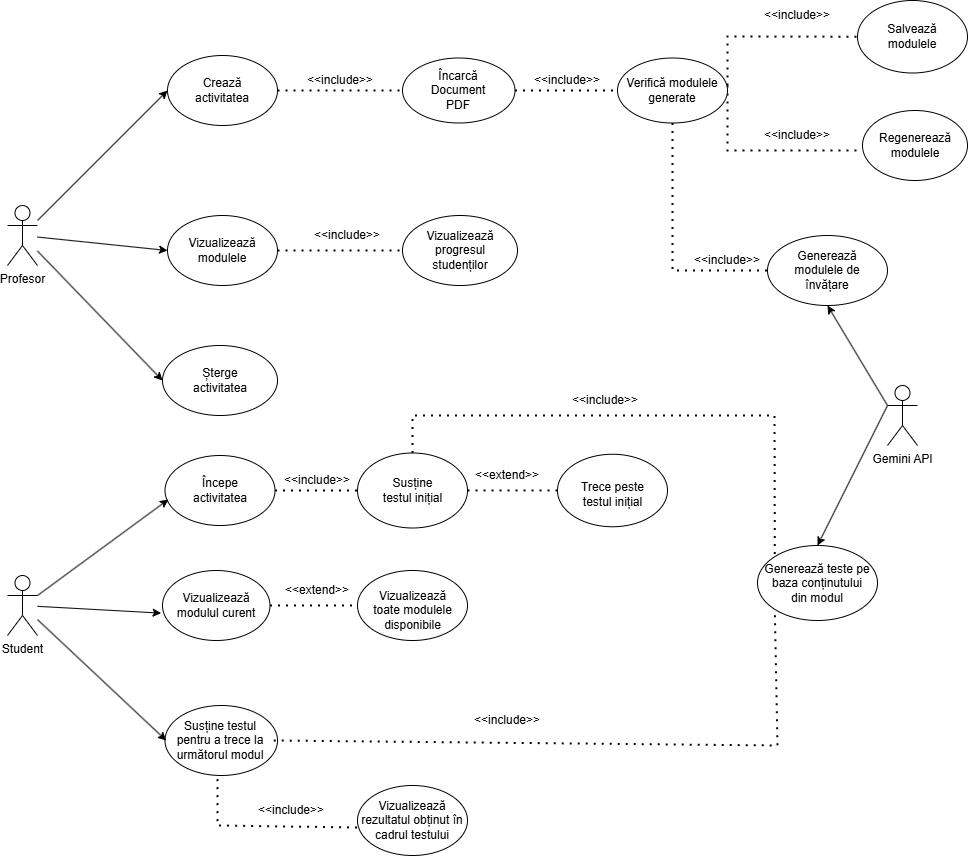

The diagram above was exported from draw.io. Its source (the exported page's mxGraphModel, read from the mxfile embedded in the PNG):
<mxGraphModel dx="998" dy="574" grid="1" gridSize="10" guides="1" tooltips="1" connect="1" arrows="1" fold="1" page="1" pageScale="1" pageWidth="850" pageHeight="1100" math="0" shadow="0">
  <root>
    <mxCell id="0" />
    <mxCell id="1" parent="0" />
    <mxCell id="SuuBR-StCIkIHEbimVtV-1" value="Student" style="shape=umlActor;verticalLabelPosition=bottom;verticalAlign=top;html=1;outlineConnect=0;" vertex="1" parent="1">
      <mxGeometry x="110" y="910" width="30" height="60" as="geometry" />
    </mxCell>
    <mxCell id="SuuBR-StCIkIHEbimVtV-4" value="Profesor" style="shape=umlActor;verticalLabelPosition=bottom;verticalAlign=top;html=1;outlineConnect=0;" vertex="1" parent="1">
      <mxGeometry x="110" y="540" width="30" height="60" as="geometry" />
    </mxCell>
    <mxCell id="SuuBR-StCIkIHEbimVtV-5" value="" style="ellipse;whiteSpace=wrap;html=1;" vertex="1" parent="1">
      <mxGeometry x="270" y="390" width="110" height="70" as="geometry" />
    </mxCell>
    <mxCell id="SuuBR-StCIkIHEbimVtV-6" value="Crează activitatea" style="text;html=1;align=center;verticalAlign=middle;whiteSpace=wrap;rounded=0;" vertex="1" parent="1">
      <mxGeometry x="295" y="410" width="60" height="30" as="geometry" />
    </mxCell>
    <mxCell id="SuuBR-StCIkIHEbimVtV-7" value="" style="ellipse;whiteSpace=wrap;html=1;" vertex="1" parent="1">
      <mxGeometry x="960" y="335" width="110" height="72.5" as="geometry" />
    </mxCell>
    <mxCell id="SuuBR-StCIkIHEbimVtV-8" value="Salvează modulele" style="text;html=1;align=center;verticalAlign=middle;whiteSpace=wrap;rounded=0;" vertex="1" parent="1">
      <mxGeometry x="985" y="356.25" width="60" height="30" as="geometry" />
    </mxCell>
    <mxCell id="SuuBR-StCIkIHEbimVtV-9" value="" style="ellipse;whiteSpace=wrap;html=1;" vertex="1" parent="1">
      <mxGeometry x="965" y="445" width="105" height="70" as="geometry" />
    </mxCell>
    <mxCell id="SuuBR-StCIkIHEbimVtV-10" value="Regenerează&lt;div&gt;modulele&lt;/div&gt;" style="text;html=1;align=center;verticalAlign=middle;whiteSpace=wrap;rounded=0;" vertex="1" parent="1">
      <mxGeometry x="987.5" y="465" width="60" height="30" as="geometry" />
    </mxCell>
    <mxCell id="SuuBR-StCIkIHEbimVtV-11" value="" style="endArrow=none;dashed=1;html=1;dashPattern=1 3;strokeWidth=2;rounded=0;entryX=0;entryY=0.5;entryDx=0;entryDy=0;exitX=1;exitY=0.5;exitDx=0;exitDy=0;" edge="1" parent="1" target="SuuBR-StCIkIHEbimVtV-7">
      <mxGeometry width="50" height="50" relative="1" as="geometry">
        <mxPoint x="830" y="420" as="sourcePoint" />
        <mxPoint x="900" y="455" as="targetPoint" />
        <Array as="points">
          <mxPoint x="830" y="371" />
        </Array>
      </mxGeometry>
    </mxCell>
    <mxCell id="SuuBR-StCIkIHEbimVtV-12" value="" style="endArrow=none;dashed=1;html=1;dashPattern=1 3;strokeWidth=2;rounded=0;exitX=1;exitY=0.5;exitDx=0;exitDy=0;" edge="1" parent="1">
      <mxGeometry width="50" height="50" relative="1" as="geometry">
        <mxPoint x="830" y="420" as="sourcePoint" />
        <mxPoint x="960" y="485" as="targetPoint" />
        <Array as="points">
          <mxPoint x="830" y="485" />
          <mxPoint x="900" y="485" />
        </Array>
      </mxGeometry>
    </mxCell>
    <mxCell id="SuuBR-StCIkIHEbimVtV-13" value="&amp;lt;&amp;lt;include&amp;gt;&amp;gt;" style="text;html=1;align=center;verticalAlign=middle;whiteSpace=wrap;rounded=0;" vertex="1" parent="1">
      <mxGeometry x="870" y="335" width="60" height="30" as="geometry" />
    </mxCell>
    <mxCell id="SuuBR-StCIkIHEbimVtV-14" value="&amp;lt;&amp;lt;include&lt;span style=&quot;background-color: transparent; color: light-dark(rgb(0, 0, 0), rgb(255, 255, 255));&quot;&gt;&amp;gt;&amp;gt;&lt;/span&gt;" style="text;html=1;align=center;verticalAlign=middle;whiteSpace=wrap;rounded=0;" vertex="1" parent="1">
      <mxGeometry x="870" y="455" width="60" height="30" as="geometry" />
    </mxCell>
    <mxCell id="SuuBR-StCIkIHEbimVtV-15" value="" style="endArrow=classic;html=1;rounded=0;entryX=0;entryY=0.5;entryDx=0;entryDy=0;" edge="1" parent="1" source="SuuBR-StCIkIHEbimVtV-4" target="SuuBR-StCIkIHEbimVtV-5">
      <mxGeometry width="50" height="50" relative="1" as="geometry">
        <mxPoint x="400" y="510" as="sourcePoint" />
        <mxPoint x="450" y="460" as="targetPoint" />
      </mxGeometry>
    </mxCell>
    <mxCell id="SuuBR-StCIkIHEbimVtV-16" value="" style="ellipse;whiteSpace=wrap;html=1;" vertex="1" parent="1">
      <mxGeometry x="270" y="550" width="110" height="70" as="geometry" />
    </mxCell>
    <mxCell id="SuuBR-StCIkIHEbimVtV-17" value="Vizualizează modulele" style="text;html=1;align=center;verticalAlign=middle;whiteSpace=wrap;rounded=0;" vertex="1" parent="1">
      <mxGeometry x="295" y="570" width="60" height="30" as="geometry" />
    </mxCell>
    <mxCell id="SuuBR-StCIkIHEbimVtV-18" value="" style="ellipse;whiteSpace=wrap;html=1;" vertex="1" parent="1">
      <mxGeometry x="505" y="550" width="115" height="70" as="geometry" />
    </mxCell>
    <mxCell id="SuuBR-StCIkIHEbimVtV-19" value="Vizualizează progresul studenților" style="text;html=1;align=center;verticalAlign=middle;whiteSpace=wrap;rounded=0;" vertex="1" parent="1">
      <mxGeometry x="532.5" y="570" width="60" height="30" as="geometry" />
    </mxCell>
    <mxCell id="SuuBR-StCIkIHEbimVtV-21" value="" style="endArrow=none;dashed=1;html=1;dashPattern=1 3;strokeWidth=2;rounded=0;exitX=1;exitY=0.5;exitDx=0;exitDy=0;entryX=0;entryY=0.5;entryDx=0;entryDy=0;" edge="1" parent="1" source="SuuBR-StCIkIHEbimVtV-16" target="SuuBR-StCIkIHEbimVtV-18">
      <mxGeometry width="50" height="50" relative="1" as="geometry">
        <mxPoint x="400" y="720" as="sourcePoint" />
        <mxPoint x="450" y="670" as="targetPoint" />
      </mxGeometry>
    </mxCell>
    <mxCell id="SuuBR-StCIkIHEbimVtV-22" value="&amp;lt;&amp;lt;include&amp;gt;&amp;gt;" style="text;html=1;align=center;verticalAlign=middle;whiteSpace=wrap;rounded=0;" vertex="1" parent="1">
      <mxGeometry x="420" y="555" width="60" height="30" as="geometry" />
    </mxCell>
    <mxCell id="SuuBR-StCIkIHEbimVtV-23" value="" style="endArrow=classic;html=1;rounded=0;entryX=0;entryY=0.5;entryDx=0;entryDy=0;" edge="1" parent="1" source="SuuBR-StCIkIHEbimVtV-4" target="SuuBR-StCIkIHEbimVtV-16">
      <mxGeometry width="50" height="50" relative="1" as="geometry">
        <mxPoint x="400" y="620" as="sourcePoint" />
        <mxPoint x="450" y="570" as="targetPoint" />
      </mxGeometry>
    </mxCell>
    <mxCell id="SuuBR-StCIkIHEbimVtV-24" value="" style="ellipse;whiteSpace=wrap;html=1;" vertex="1" parent="1">
      <mxGeometry x="265" y="680" width="115" height="70" as="geometry" />
    </mxCell>
    <mxCell id="SuuBR-StCIkIHEbimVtV-26" value="Șterge activitatea" style="text;html=1;align=center;verticalAlign=middle;whiteSpace=wrap;rounded=0;" vertex="1" parent="1">
      <mxGeometry x="292.5" y="700" width="60" height="30" as="geometry" />
    </mxCell>
    <mxCell id="SuuBR-StCIkIHEbimVtV-28" value="" style="ellipse;whiteSpace=wrap;html=1;" vertex="1" parent="1">
      <mxGeometry x="267.5" y="790" width="110" height="70" as="geometry" />
    </mxCell>
    <mxCell id="SuuBR-StCIkIHEbimVtV-31" value="" style="endArrow=classic;html=1;rounded=0;entryX=0;entryY=0.5;entryDx=0;entryDy=0;" edge="1" parent="1" source="SuuBR-StCIkIHEbimVtV-4" target="SuuBR-StCIkIHEbimVtV-24">
      <mxGeometry width="50" height="50" relative="1" as="geometry">
        <mxPoint x="400" y="630" as="sourcePoint" />
        <mxPoint x="450" y="580" as="targetPoint" />
      </mxGeometry>
    </mxCell>
    <mxCell id="SuuBR-StCIkIHEbimVtV-32" value="Începe activitatea" style="text;html=1;align=center;verticalAlign=middle;whiteSpace=wrap;rounded=0;" vertex="1" parent="1">
      <mxGeometry x="292.5" y="810" width="60" height="30" as="geometry" />
    </mxCell>
    <mxCell id="SuuBR-StCIkIHEbimVtV-33" value="" style="ellipse;whiteSpace=wrap;html=1;" vertex="1" parent="1">
      <mxGeometry x="460" y="787.5" width="110" height="75" as="geometry" />
    </mxCell>
    <mxCell id="SuuBR-StCIkIHEbimVtV-34" value="Susține testul inițial" style="text;html=1;align=center;verticalAlign=middle;whiteSpace=wrap;rounded=0;" vertex="1" parent="1">
      <mxGeometry x="478.75" y="810" width="72.5" height="30" as="geometry" />
    </mxCell>
    <mxCell id="SuuBR-StCIkIHEbimVtV-35" value="" style="ellipse;whiteSpace=wrap;html=1;" vertex="1" parent="1">
      <mxGeometry x="660" y="788.75" width="110" height="72.5" as="geometry" />
    </mxCell>
    <mxCell id="SuuBR-StCIkIHEbimVtV-36" value="Trece peste testul inițial" style="text;html=1;align=center;verticalAlign=middle;whiteSpace=wrap;rounded=0;" vertex="1" parent="1">
      <mxGeometry x="677.5" y="813.75" width="75" height="30" as="geometry" />
    </mxCell>
    <mxCell id="SuuBR-StCIkIHEbimVtV-37" value="" style="endArrow=classic;html=1;rounded=0;entryX=0.03;entryY=0.629;entryDx=0;entryDy=0;entryPerimeter=0;exitX=1;exitY=0.3333333333333333;exitDx=0;exitDy=0;exitPerimeter=0;" edge="1" parent="1" source="SuuBR-StCIkIHEbimVtV-1" target="SuuBR-StCIkIHEbimVtV-28">
      <mxGeometry width="50" height="50" relative="1" as="geometry">
        <mxPoint x="150" y="920" as="sourcePoint" />
        <mxPoint x="450" y="810" as="targetPoint" />
      </mxGeometry>
    </mxCell>
    <mxCell id="SuuBR-StCIkIHEbimVtV-38" value="" style="endArrow=none;dashed=1;html=1;dashPattern=1 3;strokeWidth=2;rounded=0;exitX=1;exitY=0.5;exitDx=0;exitDy=0;entryX=0;entryY=0.5;entryDx=0;entryDy=0;" edge="1" parent="1" source="SuuBR-StCIkIHEbimVtV-28" target="SuuBR-StCIkIHEbimVtV-33">
      <mxGeometry width="50" height="50" relative="1" as="geometry">
        <mxPoint x="400" y="860" as="sourcePoint" />
        <mxPoint x="450" y="810" as="targetPoint" />
      </mxGeometry>
    </mxCell>
    <mxCell id="SuuBR-StCIkIHEbimVtV-39" value="" style="endArrow=none;dashed=1;html=1;dashPattern=1 3;strokeWidth=2;rounded=0;entryX=0;entryY=0.5;entryDx=0;entryDy=0;exitX=1;exitY=0.5;exitDx=0;exitDy=0;" edge="1" parent="1" source="SuuBR-StCIkIHEbimVtV-33" target="SuuBR-StCIkIHEbimVtV-35">
      <mxGeometry width="50" height="50" relative="1" as="geometry">
        <mxPoint x="400" y="860" as="sourcePoint" />
        <mxPoint x="450" y="810" as="targetPoint" />
      </mxGeometry>
    </mxCell>
    <mxCell id="SuuBR-StCIkIHEbimVtV-40" value="&amp;lt;&amp;lt;include&amp;gt;&amp;gt;" style="text;html=1;align=center;verticalAlign=middle;whiteSpace=wrap;rounded=0;" vertex="1" parent="1">
      <mxGeometry x="390" y="800" width="60" height="30" as="geometry" />
    </mxCell>
    <mxCell id="SuuBR-StCIkIHEbimVtV-41" value="&amp;lt;&amp;lt;extend&amp;gt;&amp;gt;" style="text;html=1;align=center;verticalAlign=middle;whiteSpace=wrap;rounded=0;" vertex="1" parent="1">
      <mxGeometry x="580" y="800" width="60" height="20" as="geometry" />
    </mxCell>
    <mxCell id="SuuBR-StCIkIHEbimVtV-43" value="" style="ellipse;whiteSpace=wrap;html=1;" vertex="1" parent="1">
      <mxGeometry x="265" y="905" width="107.5" height="70" as="geometry" />
    </mxCell>
    <mxCell id="SuuBR-StCIkIHEbimVtV-44" value="Vizualizează modulul curent" style="text;html=1;align=center;verticalAlign=middle;whiteSpace=wrap;rounded=0;" vertex="1" parent="1">
      <mxGeometry x="273.75" y="925" width="90" height="30" as="geometry" />
    </mxCell>
    <mxCell id="SuuBR-StCIkIHEbimVtV-45" value="" style="ellipse;whiteSpace=wrap;html=1;" vertex="1" parent="1">
      <mxGeometry x="460" y="905" width="110" height="70" as="geometry" />
    </mxCell>
    <mxCell id="SuuBR-StCIkIHEbimVtV-46" value="Vizualizează toate modulele disponibile" style="text;html=1;align=center;verticalAlign=middle;whiteSpace=wrap;rounded=0;" vertex="1" parent="1">
      <mxGeometry x="472.5" y="935" width="85" height="20" as="geometry" />
    </mxCell>
    <mxCell id="SuuBR-StCIkIHEbimVtV-47" value="" style="ellipse;whiteSpace=wrap;html=1;" vertex="1" parent="1">
      <mxGeometry x="267.5" y="1040" width="112.5" height="70" as="geometry" />
    </mxCell>
    <mxCell id="SuuBR-StCIkIHEbimVtV-48" value="Susține testul pentru a trece la următorul modul" style="text;html=1;align=center;verticalAlign=middle;whiteSpace=wrap;rounded=0;" vertex="1" parent="1">
      <mxGeometry x="268.75" y="1060" width="107.5" height="30" as="geometry" />
    </mxCell>
    <mxCell id="SuuBR-StCIkIHEbimVtV-49" value="" style="endArrow=classic;html=1;rounded=0;entryX=-0.013;entryY=0.609;entryDx=0;entryDy=0;entryPerimeter=0;" edge="1" parent="1" source="SuuBR-StCIkIHEbimVtV-1" target="SuuBR-StCIkIHEbimVtV-43">
      <mxGeometry width="50" height="50" relative="1" as="geometry">
        <mxPoint x="400" y="960" as="sourcePoint" />
        <mxPoint x="450" y="910" as="targetPoint" />
      </mxGeometry>
    </mxCell>
    <mxCell id="SuuBR-StCIkIHEbimVtV-50" value="" style="endArrow=classic;html=1;rounded=0;entryX=0;entryY=0.5;entryDx=0;entryDy=0;" edge="1" parent="1" source="SuuBR-StCIkIHEbimVtV-1" target="SuuBR-StCIkIHEbimVtV-48">
      <mxGeometry width="50" height="50" relative="1" as="geometry">
        <mxPoint x="400" y="960" as="sourcePoint" />
        <mxPoint x="450" y="910" as="targetPoint" />
      </mxGeometry>
    </mxCell>
    <mxCell id="SuuBR-StCIkIHEbimVtV-51" value="" style="endArrow=none;dashed=1;html=1;dashPattern=1 3;strokeWidth=2;rounded=0;exitX=1;exitY=0.5;exitDx=0;exitDy=0;entryX=0;entryY=0.5;entryDx=0;entryDy=0;" edge="1" parent="1" source="SuuBR-StCIkIHEbimVtV-43" target="SuuBR-StCIkIHEbimVtV-45">
      <mxGeometry width="50" height="50" relative="1" as="geometry">
        <mxPoint x="400" y="960" as="sourcePoint" />
        <mxPoint x="450" y="940" as="targetPoint" />
      </mxGeometry>
    </mxCell>
    <mxCell id="SuuBR-StCIkIHEbimVtV-52" value="&amp;lt;&amp;lt;extend&amp;gt;&amp;gt;" style="text;html=1;align=center;verticalAlign=middle;whiteSpace=wrap;rounded=0;" vertex="1" parent="1">
      <mxGeometry x="390" y="910" width="60" height="30" as="geometry" />
    </mxCell>
    <mxCell id="SuuBR-StCIkIHEbimVtV-53" value="Gemini API" style="shape=umlActor;verticalLabelPosition=bottom;verticalAlign=top;html=1;outlineConnect=0;" vertex="1" parent="1">
      <mxGeometry x="990" y="720" width="30" height="60" as="geometry" />
    </mxCell>
    <mxCell id="SuuBR-StCIkIHEbimVtV-54" value="" style="ellipse;whiteSpace=wrap;html=1;" vertex="1" parent="1">
      <mxGeometry x="870" y="570" width="120" height="70" as="geometry" />
    </mxCell>
    <mxCell id="SuuBR-StCIkIHEbimVtV-55" value="" style="ellipse;whiteSpace=wrap;html=1;" vertex="1" parent="1">
      <mxGeometry x="505" y="392.5" width="112.5" height="65" as="geometry" />
    </mxCell>
    <mxCell id="SuuBR-StCIkIHEbimVtV-56" value="Încarcă Document PDF" style="text;html=1;align=center;verticalAlign=middle;whiteSpace=wrap;rounded=0;" vertex="1" parent="1">
      <mxGeometry x="521.25" y="410" width="80" height="30" as="geometry" />
    </mxCell>
    <mxCell id="SuuBR-StCIkIHEbimVtV-57" value="" style="ellipse;whiteSpace=wrap;html=1;" vertex="1" parent="1">
      <mxGeometry x="720" y="392.5" width="110" height="65" as="geometry" />
    </mxCell>
    <mxCell id="SuuBR-StCIkIHEbimVtV-58" value="Verifică modulele generate" style="text;html=1;align=center;verticalAlign=middle;whiteSpace=wrap;rounded=0;" vertex="1" parent="1">
      <mxGeometry x="720" y="410" width="110" height="30" as="geometry" />
    </mxCell>
    <mxCell id="SuuBR-StCIkIHEbimVtV-59" value="Generează modulele de învățare" style="text;html=1;align=center;verticalAlign=middle;whiteSpace=wrap;rounded=0;" vertex="1" parent="1">
      <mxGeometry x="885" y="590" width="90" height="30" as="geometry" />
    </mxCell>
    <mxCell id="SuuBR-StCIkIHEbimVtV-60" value="" style="endArrow=none;dashed=1;html=1;dashPattern=1 3;strokeWidth=2;rounded=0;exitX=1;exitY=0.5;exitDx=0;exitDy=0;entryX=0;entryY=0.5;entryDx=0;entryDy=0;" edge="1" parent="1" source="SuuBR-StCIkIHEbimVtV-5" target="SuuBR-StCIkIHEbimVtV-55">
      <mxGeometry width="50" height="50" relative="1" as="geometry">
        <mxPoint x="590" y="600" as="sourcePoint" />
        <mxPoint x="640" y="550" as="targetPoint" />
      </mxGeometry>
    </mxCell>
    <mxCell id="SuuBR-StCIkIHEbimVtV-61" value="&amp;lt;&amp;lt;include&amp;gt;&amp;gt;" style="text;html=1;align=center;verticalAlign=middle;whiteSpace=wrap;rounded=0;" vertex="1" parent="1">
      <mxGeometry x="412.5" y="400" width="60" height="30" as="geometry" />
    </mxCell>
    <mxCell id="SuuBR-StCIkIHEbimVtV-62" value="" style="endArrow=none;dashed=1;html=1;dashPattern=1 3;strokeWidth=2;rounded=0;entryX=0;entryY=0.5;entryDx=0;entryDy=0;exitX=1;exitY=0.5;exitDx=0;exitDy=0;" edge="1" parent="1" source="SuuBR-StCIkIHEbimVtV-55" target="SuuBR-StCIkIHEbimVtV-58">
      <mxGeometry width="50" height="50" relative="1" as="geometry">
        <mxPoint x="590" y="600" as="sourcePoint" />
        <mxPoint x="640" y="550" as="targetPoint" />
      </mxGeometry>
    </mxCell>
    <mxCell id="SuuBR-StCIkIHEbimVtV-63" value="" style="endArrow=none;dashed=1;html=1;dashPattern=1 3;strokeWidth=2;rounded=0;entryX=0;entryY=0.5;entryDx=0;entryDy=0;exitX=0.5;exitY=1;exitDx=0;exitDy=0;" edge="1" parent="1" source="SuuBR-StCIkIHEbimVtV-57" target="SuuBR-StCIkIHEbimVtV-54">
      <mxGeometry width="50" height="50" relative="1" as="geometry">
        <mxPoint x="590" y="600" as="sourcePoint" />
        <mxPoint x="640" y="550" as="targetPoint" />
        <Array as="points">
          <mxPoint x="775" y="605" />
        </Array>
      </mxGeometry>
    </mxCell>
    <mxCell id="SuuBR-StCIkIHEbimVtV-64" value="" style="endArrow=classic;html=1;rounded=0;exitX=0;exitY=0.3333333333333333;exitDx=0;exitDy=0;exitPerimeter=0;entryX=0.5;entryY=1;entryDx=0;entryDy=0;" edge="1" parent="1" source="SuuBR-StCIkIHEbimVtV-53" target="SuuBR-StCIkIHEbimVtV-54">
      <mxGeometry width="50" height="50" relative="1" as="geometry">
        <mxPoint x="590" y="700" as="sourcePoint" />
        <mxPoint x="640" y="650" as="targetPoint" />
      </mxGeometry>
    </mxCell>
    <mxCell id="SuuBR-StCIkIHEbimVtV-65" value="&amp;lt;&amp;lt;include&amp;gt;&amp;gt;" style="text;html=1;align=center;verticalAlign=middle;whiteSpace=wrap;rounded=0;" vertex="1" parent="1">
      <mxGeometry x="640" y="400" width="60" height="30" as="geometry" />
    </mxCell>
    <mxCell id="SuuBR-StCIkIHEbimVtV-66" value="&amp;lt;&amp;lt;include&amp;gt;&amp;gt;" style="text;html=1;align=center;verticalAlign=middle;whiteSpace=wrap;rounded=0;" vertex="1" parent="1">
      <mxGeometry x="800" y="580" width="60" height="30" as="geometry" />
    </mxCell>
    <mxCell id="SuuBR-StCIkIHEbimVtV-67" value="" style="ellipse;whiteSpace=wrap;html=1;" vertex="1" parent="1">
      <mxGeometry x="860" y="880" width="120" height="75" as="geometry" />
    </mxCell>
    <mxCell id="SuuBR-StCIkIHEbimVtV-68" value="" style="endArrow=classic;html=1;rounded=0;exitX=0;exitY=0.3333333333333333;exitDx=0;exitDy=0;exitPerimeter=0;entryX=0.5;entryY=0;entryDx=0;entryDy=0;" edge="1" parent="1" source="SuuBR-StCIkIHEbimVtV-53" target="SuuBR-StCIkIHEbimVtV-67">
      <mxGeometry width="50" height="50" relative="1" as="geometry">
        <mxPoint x="590" y="900" as="sourcePoint" />
        <mxPoint x="730" y="970" as="targetPoint" />
      </mxGeometry>
    </mxCell>
    <mxCell id="SuuBR-StCIkIHEbimVtV-69" value="Generează teste pe baza conținutului din modul" style="text;html=1;align=center;verticalAlign=middle;whiteSpace=wrap;rounded=0;" vertex="1" parent="1">
      <mxGeometry x="865" y="902.5" width="110" height="30" as="geometry" />
    </mxCell>
    <mxCell id="SuuBR-StCIkIHEbimVtV-70" value="" style="endArrow=none;dashed=1;html=1;dashPattern=1 3;strokeWidth=2;rounded=0;entryX=0;entryY=0;entryDx=0;entryDy=0;exitX=0.5;exitY=0;exitDx=0;exitDy=0;" edge="1" parent="1" source="SuuBR-StCIkIHEbimVtV-33" target="SuuBR-StCIkIHEbimVtV-67">
      <mxGeometry width="50" height="50" relative="1" as="geometry">
        <mxPoint x="590" y="900" as="sourcePoint" />
        <mxPoint x="640" y="850" as="targetPoint" />
        <Array as="points">
          <mxPoint x="515" y="750" />
          <mxPoint x="560" y="750" />
          <mxPoint x="610" y="750" />
          <mxPoint x="700" y="750" />
          <mxPoint x="877" y="750" />
        </Array>
      </mxGeometry>
    </mxCell>
    <mxCell id="SuuBR-StCIkIHEbimVtV-71" value="&amp;lt;&amp;lt;include&amp;gt;&amp;gt;" style="text;html=1;align=center;verticalAlign=middle;whiteSpace=wrap;rounded=0;" vertex="1" parent="1">
      <mxGeometry x="677.5" y="720" width="60" height="30" as="geometry" />
    </mxCell>
    <mxCell id="SuuBR-StCIkIHEbimVtV-72" value="" style="endArrow=none;dashed=1;html=1;dashPattern=1 3;strokeWidth=2;rounded=0;exitX=1;exitY=0.5;exitDx=0;exitDy=0;entryX=0;entryY=1;entryDx=0;entryDy=0;" edge="1" parent="1" source="SuuBR-StCIkIHEbimVtV-48" target="SuuBR-StCIkIHEbimVtV-67">
      <mxGeometry width="50" height="50" relative="1" as="geometry">
        <mxPoint x="590" y="1000" as="sourcePoint" />
        <mxPoint x="640" y="950" as="targetPoint" />
        <Array as="points">
          <mxPoint x="880" y="1080" />
        </Array>
      </mxGeometry>
    </mxCell>
    <mxCell id="SuuBR-StCIkIHEbimVtV-73" value="&amp;lt;&amp;lt;include&amp;gt;&amp;gt;" style="text;html=1;align=center;verticalAlign=middle;whiteSpace=wrap;rounded=0;" vertex="1" parent="1">
      <mxGeometry x="580" y="1040" width="60" height="30" as="geometry" />
    </mxCell>
    <mxCell id="SuuBR-StCIkIHEbimVtV-74" value="" style="ellipse;whiteSpace=wrap;html=1;" vertex="1" parent="1">
      <mxGeometry x="460" y="1120" width="110" height="70" as="geometry" />
    </mxCell>
    <mxCell id="SuuBR-StCIkIHEbimVtV-75" value="" style="endArrow=none;dashed=1;html=1;dashPattern=1 3;strokeWidth=2;rounded=0;exitX=-0.004;exitY=0.6;exitDx=0;exitDy=0;exitPerimeter=0;" edge="1" parent="1" source="SuuBR-StCIkIHEbimVtV-74">
      <mxGeometry width="50" height="50" relative="1" as="geometry">
        <mxPoint x="590" y="1100" as="sourcePoint" />
        <mxPoint x="320" y="1110" as="targetPoint" />
        <Array as="points">
          <mxPoint x="320" y="1160" />
        </Array>
      </mxGeometry>
    </mxCell>
    <mxCell id="SuuBR-StCIkIHEbimVtV-76" value="Vizualizează rezultatul obținut în cadrul testului" style="text;html=1;align=center;verticalAlign=middle;whiteSpace=wrap;rounded=0;" vertex="1" parent="1">
      <mxGeometry x="455" y="1140" width="120" height="30" as="geometry" />
    </mxCell>
    <mxCell id="SuuBR-StCIkIHEbimVtV-77" value="&amp;lt;&amp;lt;include&amp;gt;&amp;gt;" style="text;html=1;align=center;verticalAlign=middle;whiteSpace=wrap;rounded=0;" vertex="1" parent="1">
      <mxGeometry x="363.75" y="1130" width="60" height="30" as="geometry" />
    </mxCell>
  </root>
</mxGraphModel>